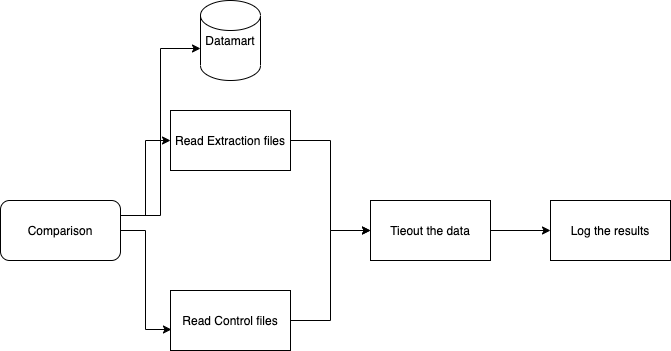

The diagram above was exported from draw.io. Its source (the exported page's mxGraphModel, read from the mxfile embedded in the PNG):
<mxGraphModel dx="1298" dy="763" grid="1" gridSize="10" guides="1" tooltips="1" connect="1" arrows="1" fold="1" page="1" pageScale="1" pageWidth="850" pageHeight="1100" math="0" shadow="0">
  <root>
    <mxCell id="0" />
    <mxCell id="1" parent="0" />
    <mxCell id="IGrlOjgnraixl69V8WBD-7" style="edgeStyle=orthogonalEdgeStyle;rounded=0;orthogonalLoop=1;jettySize=auto;html=1;entryX=0;entryY=0.5;entryDx=0;entryDy=0;" parent="1" source="IGrlOjgnraixl69V8WBD-1" target="IGrlOjgnraixl69V8WBD-6" edge="1">
      <mxGeometry relative="1" as="geometry" />
    </mxCell>
    <mxCell id="IGrlOjgnraixl69V8WBD-1" value="Read Extraction files" style="rounded=0;whiteSpace=wrap;html=1;" parent="1" vertex="1">
      <mxGeometry x="200" y="220" width="120" height="60" as="geometry" />
    </mxCell>
    <mxCell id="IGrlOjgnraixl69V8WBD-4" style="edgeStyle=orthogonalEdgeStyle;rounded=0;orthogonalLoop=1;jettySize=auto;html=1;entryX=0.008;entryY=0.65;entryDx=0;entryDy=0;entryPerimeter=0;" parent="1" source="IGrlOjgnraixl69V8WBD-2" target="IGrlOjgnraixl69V8WBD-3" edge="1">
      <mxGeometry relative="1" as="geometry" />
    </mxCell>
    <mxCell id="IGrlOjgnraixl69V8WBD-5" style="edgeStyle=orthogonalEdgeStyle;rounded=0;orthogonalLoop=1;jettySize=auto;html=1;exitX=1;exitY=0.25;exitDx=0;exitDy=0;entryX=0;entryY=0.5;entryDx=0;entryDy=0;" parent="1" source="IGrlOjgnraixl69V8WBD-2" target="IGrlOjgnraixl69V8WBD-1" edge="1">
      <mxGeometry relative="1" as="geometry" />
    </mxCell>
    <mxCell id="IGrlOjgnraixl69V8WBD-13" style="edgeStyle=orthogonalEdgeStyle;rounded=0;orthogonalLoop=1;jettySize=auto;html=1;exitX=1;exitY=0.25;exitDx=0;exitDy=0;entryX=0;entryY=0.6;entryDx=0;entryDy=0;entryPerimeter=0;" parent="1" source="IGrlOjgnraixl69V8WBD-2" target="IGrlOjgnraixl69V8WBD-12" edge="1">
      <mxGeometry relative="1" as="geometry" />
    </mxCell>
    <mxCell id="IGrlOjgnraixl69V8WBD-2" value="Comparison" style="rounded=1;whiteSpace=wrap;html=1;" parent="1" vertex="1">
      <mxGeometry x="30" y="310" width="120" height="60" as="geometry" />
    </mxCell>
    <mxCell id="IGrlOjgnraixl69V8WBD-9" style="edgeStyle=orthogonalEdgeStyle;rounded=0;orthogonalLoop=1;jettySize=auto;html=1;entryX=0;entryY=0.5;entryDx=0;entryDy=0;" parent="1" source="IGrlOjgnraixl69V8WBD-3" target="IGrlOjgnraixl69V8WBD-6" edge="1">
      <mxGeometry relative="1" as="geometry" />
    </mxCell>
    <mxCell id="IGrlOjgnraixl69V8WBD-3" value="Read Control files" style="rounded=0;whiteSpace=wrap;html=1;" parent="1" vertex="1">
      <mxGeometry x="200" y="400" width="120" height="60" as="geometry" />
    </mxCell>
    <mxCell id="IGrlOjgnraixl69V8WBD-11" style="edgeStyle=orthogonalEdgeStyle;rounded=0;orthogonalLoop=1;jettySize=auto;html=1;exitX=1;exitY=0.5;exitDx=0;exitDy=0;entryX=0;entryY=0.5;entryDx=0;entryDy=0;" parent="1" source="IGrlOjgnraixl69V8WBD-6" target="IGrlOjgnraixl69V8WBD-10" edge="1">
      <mxGeometry relative="1" as="geometry" />
    </mxCell>
    <mxCell id="IGrlOjgnraixl69V8WBD-6" value="Tieout the data" style="rounded=0;whiteSpace=wrap;html=1;" parent="1" vertex="1">
      <mxGeometry x="400" y="310" width="120" height="60" as="geometry" />
    </mxCell>
    <mxCell id="IGrlOjgnraixl69V8WBD-10" value="Log the results" style="rounded=0;whiteSpace=wrap;html=1;" parent="1" vertex="1">
      <mxGeometry x="580" y="310" width="120" height="60" as="geometry" />
    </mxCell>
    <mxCell id="IGrlOjgnraixl69V8WBD-12" value="Datamart" style="shape=cylinder2;whiteSpace=wrap;html=1;boundedLbl=1;backgroundOutline=1;size=15;" parent="1" vertex="1">
      <mxGeometry x="230" y="110" width="60" height="80" as="geometry" />
    </mxCell>
  </root>
</mxGraphModel>